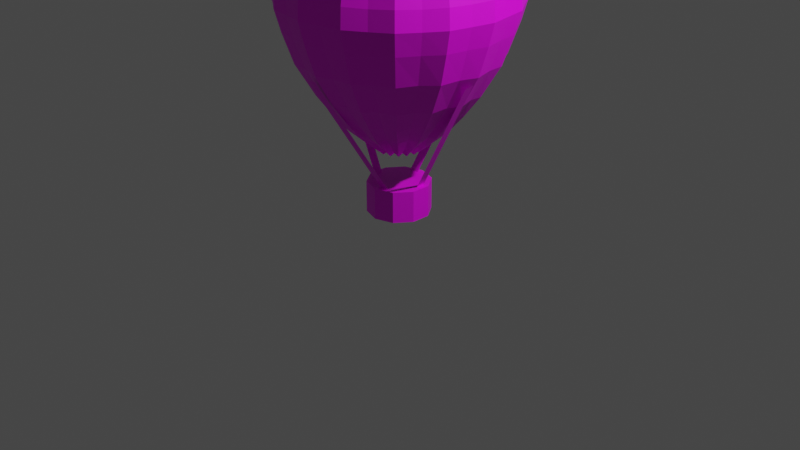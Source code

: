 # Source: kikyuu.blend  (saved by Blender 3.4.6; exported with 4.5.12 LTS)
import bpy
from mathutils import Matrix  # noqa: F401  (used for matrix-valued properties, if any)

bpy.ops.wm.read_factory_settings(use_empty=True)
scene = bpy.context.scene
scene.name = 'Scene'

# ---- collections
col_collection = bpy.data.collections.new('Collection'); scene.collection.children.link(col_collection)

# ---- images (referenced by path relative to the original .blend; pixels are not part of the script)
import os
ASSET_DIR = os.environ.get("B2B_ASSET_DIR", "")  # directory of the original .blend (textures are referenced by path, not embedded)
HERE = os.path.dirname(os.path.abspath(__file__))  # packed textures are extracted next to this script under _unpacked/

def load_image(name, relpath, width, height, colorspace="sRGB"):
    """Load a texture the original file referenced (path relative to the .blend, or extracted next to this script)."""
    p = next((c for c in (os.path.join(HERE, relpath), os.path.join(ASSET_DIR, relpath)) if relpath and os.path.exists(c)), "")
    if p:
        img = bpy.data.images.load(p, check_existing=True)
        img.name = name
    else:  # same state as the original file: an image datablock whose file is absent (Cycles renders it pink)
        img = bpy.data.images.new(name, width, height)
        img.source = "FILE"
        img.filepath = "//" + (relpath or name)
    img.colorspace_settings.name = colorspace
    return img
img_color_palette_png = load_image('color_palette.png', 'spatial-unity-starter-template-main/Assets/Space_hari/prehub/color_palette.png', 1024, 1024, 'sRGB')

# ---- materials (node trees are filled in below, after node groups)
mat_x = bpy.data.materials.new('マテリアル')
mat_x.use_transparent_shadow = False

# ---- material node trees
mat_x.use_nodes = True; mat_x.node_tree.nodes.clear()
_N = mat_x.node_tree.nodes; _L = mat_x.node_tree.links
n0 = _N.new('ShaderNodeBsdfPrincipled'); n0.name = 'プリンシプルBSDF'; n0.location = (10, 300)
n0.distribution = 'GGX'
n0.subsurface_method = 'RANDOM_WALK_SKIN'
n0.inputs[3].default_value = 1.45
n0.inputs[27].default_value = (0.0, 0.0, 0.0, 1.0)
n0.inputs[28].default_value = 1.0
n1 = _N.new('ShaderNodeOutputMaterial'); n1.name = 'マテリアル出力'; n1.location = (300, 300)
n2 = _N.new('ShaderNodeTexImage'); n2.name = '画像テクスチャ'; n2.location = (-280, 280)
n2.image = img_color_palette_png
_L.new(n0.outputs[0], n1.inputs[0])
_L.new(n2.outputs[0], n0.inputs[0])
n1.is_active_output = True

# ---- world
world_world = bpy.data.worlds.new('World'); scene.world = world_world
world_world.use_nodes = True; world_world.node_tree.nodes.clear()
_N = world_world.node_tree.nodes; _L = world_world.node_tree.links
n0 = _N.new('ShaderNodeOutputWorld'); n0.name = 'World Output'; n0.location = (300, 300)
n1 = _N.new('ShaderNodeBackground'); n1.name = 'Background'; n1.location = (10, 300)
n1.inputs[0].default_value = (0.05088, 0.05088, 0.05088, 1.0)
_L.new(n1.outputs[0], n0.inputs[0])
n0.is_active_output = True
world_world.color = (0.05088, 0.05088, 0.05088)
world_world.use_sun_shadow = False
world_world.sun_shadow_jitter_overblur = 0.0

# ---- cameras
cam_camera = bpy.data.cameras.new('Camera')
cam_camera.clip_end = 100.0
cam_camera.ortho_scale = 7.314

# ---- lights
light_light = bpy.data.lights.new('Light', 'POINT')
light_light.transmission_factor = 0.0
light_light.energy = 1000.0
light_light.shadow_soft_size = 0.1
light_light.shadow_maximum_resolution = 0.006
light_light.use_absolute_resolution = True

# ---- meshes
me_x = bpy.data.meshes.new('球')
me_x.from_pydata([(-9.864e-09, 0.6919, 0.8451), (-9.864e-09, 1.036, 0.5315), (-1.92e-08, 1.179, 0.1951), (-4.196e-08, 1.193, 0.0), (-1.201e-08, 1.131, -0.2262), (4.268e-09, 0.8307, -0.86), (0.04618, 0.2322, 0.985), (0.09059, 0.4554, 0.9219), (0.1315, 0.6612, 0.8196), (0.1674, 0.8415, 0.6819), (0.1968, 0.9896, 0.514), (0.2187, 1.1, 0.3226), (0.224, 1.126, 0.1863), (0.2267, 1.14, -0.003802), (0.215, 1.081, -0.2242), (0.1944, 0.9774, -0.525), (0.1579, 0.7938, -0.8417), (0.1268, 0.6376, -1.055), (0.0979, 0.4922, -1.229), (0.06859, 0.3448, -1.359), (0.03956, 0.1989, -1.484), (0.09298, 0.2245, 1.015), (0.1824, 0.4403, 0.9502), (0.2648, 0.6393, 0.8451), (0.337, 0.8136, 0.7038), (0.3963, 0.9567, 0.5315), (0.4403, 1.063, 0.335), (0.4511, 1.089, 0.1951), (0.4564, 1.102, 0.0), (0.4328, 1.045, -0.2262), (0.3914, 0.945, -0.535), (0.3179, 0.7674, -0.86), (0.2554, 0.6165, -1.079), (0.1971, 0.4759, -1.258), (0.1381, 0.3334, -1.391), (0.07965, 0.1923, -1.519), (0.1315, 0.1968, 0.985), (0.258, 0.3861, 0.9219), (0.3745, 0.5605, 0.8196), (0.4767, 0.7134, 0.6819), (0.5605, 0.8389, 0.514), (0.6228, 0.9321, 0.3226), (0.638, 0.9548, 0.1863), (0.6456, 0.9661, -0.003802), (0.6122, 0.9163, -0.2242), (0.5536, 0.8286, -0.525), (0.4496, 0.6729, -0.8417), (0.3612, 0.5406, -1.055), (0.2788, 0.4173, -1.229), (0.1953, 0.2923, -1.359), (0.1127, 0.1686, -1.484), (0.1718, 0.1718, 1.015), (0.337, 0.337, 0.9502), (0.4893, 0.4893, 0.8451), (0.6227, 0.6227, 0.7038), (0.7323, 0.7323, 0.5315), (0.8136, 0.8136, 0.335), (0.8334, 0.8334, 0.1951), (0.8433, 0.8433, 0.0), (0.7998, 0.7998, -0.2262), (0.7232, 0.7232, -0.535), (0.5874, 0.5874, -0.86), (0.4718, 0.4718, -1.079), (0.3642, 0.3642, -1.258), (0.2552, 0.2552, -1.391), (0.1472, 0.1472, -1.519), (0.1968, 0.1315, 0.985), (0.3861, 0.258, 0.9219), (0.5605, 0.3745, 0.8196), (0.7134, 0.4767, 0.6819), (0.8389, 0.5605, 0.514), (0.9321, 0.6228, 0.3226), (0.9548, 0.638, 0.1863), (0.9661, 0.6456, -0.003802), (0.9163, 0.6122, -0.2242), (0.8286, 0.5536, -0.525), (0.6729, 0.4496, -0.8417), (0.5406, 0.3612, -1.055), (0.4173, 0.2788, -1.229), (0.2923, 0.1953, -1.359), (0.1686, 0.1127, -1.484), (-7.761e-09, -9.595e-09, 1.006), (0.2245, 0.09298, 1.015), (0.4403, 0.1824, 0.9502), (0.6393, 0.2648, 0.8451), (0.8136, 0.337, 0.7038), (0.9567, 0.3963, 0.5315), (1.063, 0.4403, 0.335), (1.089, 0.4511, 0.1951), (1.102, 0.4564, 0.0), (1.045, 0.4328, -0.2262), (0.945, 0.3914, -0.535), (0.7674, 0.3179, -0.86), (0.6165, 0.2554, -1.079), (0.4759, 0.1971, -1.258), (0.3334, 0.1381, -1.391), (0.1923, 0.07965, -1.519), (0.2322, 0.04618, 0.985), (0.4554, 0.09059, 0.9219), (0.6612, 0.1315, 0.8196), (0.8415, 0.1674, 0.6819), (0.9896, 0.1968, 0.514), (1.1, 0.2187, 0.3226), (1.126, 0.224, 0.1863), (1.14, 0.2267, -0.003802), (1.081, 0.215, -0.2242), (0.9774, 0.1944, -0.525), (0.7938, 0.1579, -0.8417), (0.6376, 0.1268, -1.055), (0.4922, 0.0979, -1.229), (0.3448, 0.06859, -1.359), (0.1989, 0.03956, -1.484), (0.243, -2.408e-08, 1.015), (0.4766, -3.8e-08, 0.9502), (0.6919, -7.511e-08, 0.8451), (0.8807, 8.401e-09, 0.7038), (1.036, -1.215e-07, 0.5315), (1.151, 4.552e-08, 0.335), (1.179, -1.206e-07, 0.1951), (1.193, -2.245e-07, 0.0), (1.131, -1.104e-07, -0.2262), (1.023, 4.625e-08, -0.535), (0.8307, -9.43e-08, -0.86), (0.6673, 1.152e-08, -1.079), (0.5151, -5.06e-08, -1.258), (0.3609, -2.346e-08, -1.391), (0.2081, -1.41e-08, -1.519), (0.2322, -0.04618, 0.985), (0.4554, -0.09059, 0.9219), (0.6612, -0.1315, 0.8196), (0.8415, -0.1674, 0.6819), (0.9896, -0.1968, 0.514), (1.1, -0.2187, 0.3226), (1.126, -0.224, 0.1863), (1.14, -0.2267, -0.003802), (1.081, -0.215, -0.2242), (0.9774, -0.1944, -0.525), (0.7938, -0.1579, -0.8417), (0.6376, -0.1268, -1.055), (0.4922, -0.0979, -1.229), (0.3448, -0.06859, -1.359), (0.1989, -0.03956, -1.484), (0.2245, -0.09298, 1.015), (0.4403, -0.1824, 0.9502), (0.6393, -0.2648, 0.8451), (0.8136, -0.337, 0.7038), (0.9567, -0.3963, 0.5315), (1.063, -0.4403, 0.335), (1.089, -0.4511, 0.1951), (1.102, -0.4564, 0.0), (1.045, -0.4328, -0.2262), (0.945, -0.3914, -0.535), (0.7674, -0.3179, -0.86), (0.6165, -0.2554, -1.079), (0.4759, -0.1971, -1.258), (0.3334, -0.1381, -1.391), (0.1923, -0.07965, -1.519), (0.1968, -0.1315, 0.985), (0.3861, -0.258, 0.9219), (0.5605, -0.3745, 0.8196), (0.7134, -0.4767, 0.6819), (0.8389, -0.5605, 0.514), (0.9321, -0.6228, 0.3226), (0.9548, -0.638, 0.1863), (0.9661, -0.6456, -0.003802), (0.9163, -0.6122, -0.2242), (0.8286, -0.5536, -0.525), (0.6729, -0.4496, -0.8417), (0.5406, -0.3612, -1.055), (0.4173, -0.2788, -1.229), (0.2923, -0.1953, -1.359), (0.1686, -0.1127, -1.484), (0.1718, -0.1718, 1.015), (0.337, -0.337, 0.9502), (0.4893, -0.4893, 0.8451), (0.6227, -0.6227, 0.7038), (0.7323, -0.7323, 0.5315), (0.8136, -0.8136, 0.335), (0.8334, -0.8334, 0.1951), (0.8433, -0.8433, 0.0), (0.7998, -0.7998, -0.2262), (0.7232, -0.7232, -0.535), (0.5874, -0.5874, -0.86), (0.4718, -0.4718, -1.079), (0.3642, -0.3642, -1.258), (0.2552, -0.2552, -1.391), (0.1472, -0.1472, -1.519), (0.1315, -0.1968, 0.985), (0.258, -0.3861, 0.9219), (0.3745, -0.5605, 0.8196), (0.4767, -0.7134, 0.6819), (0.5605, -0.8389, 0.514), (0.6228, -0.9321, 0.3226), (0.638, -0.9548, 0.1863), (0.6456, -0.9661, -0.003802), (0.6122, -0.9163, -0.2242), (0.5536, -0.8286, -0.525), (0.4496, -0.6729, -0.8417), (0.3612, -0.5406, -1.055), (0.2788, -0.4173, -1.229), (0.1953, -0.2923, -1.359), (0.1127, -0.1686, -1.484), (0.09298, -0.2245, 1.015), (0.1824, -0.4403, 0.9502), (0.2648, -0.6393, 0.8451), (0.337, -0.8136, 0.7038), (0.3963, -0.9567, 0.5315), (0.4403, -1.063, 0.335), (0.4511, -1.089, 0.1951), (0.4564, -1.102, 0.0), (0.4328, -1.045, -0.2262), (0.3914, -0.945, -0.535), (0.3179, -0.7674, -0.86), (0.2554, -0.6165, -1.079), (0.1971, -0.4759, -1.258), (0.1381, -0.3334, -1.391), (0.07965, -0.1923, -1.519), (0.04618, -0.2322, 0.985), (0.09059, -0.4554, 0.9219), (0.1315, -0.6612, 0.8196), (0.1674, -0.8415, 0.6819), (0.1968, -0.9896, 0.514), (0.2187, -1.1, 0.3226), (0.224, -1.126, 0.1863), (0.2267, -1.14, -0.003802), (0.215, -1.081, -0.2242), (0.1944, -0.9774, -0.525), (0.1579, -0.7938, -0.8417), (0.1268, -0.6376, -1.055), (0.0979, -0.4922, -1.229), (0.06859, -0.3448, -1.359), (0.03956, -0.1989, -1.484), (-1.914e-08, -0.243, 1.015), (-7.482e-08, -0.4766, 0.9502), (-1.305e-07, -0.6919, 0.8451), (-2.842e-08, -0.8807, 0.7038), (-1.398e-07, -1.036, 0.5315), (2.725e-08, -1.151, 0.335), (-1.804e-07, -1.179, 0.1951), (-4.329e-07, -1.193, 0.0), (-1.667e-07, -1.131, -0.2262), (2.489e-08, -1.023, -0.535), (-9.994e-08, -0.8307, -0.86), (-4.529e-09, -0.6673, -1.079), (-7.9e-08, -0.5151, -1.258), (-3.964e-08, -0.3609, -1.391), (-1.251e-08, -0.2081, -1.519), (-0.04618, -0.2322, 0.985), (-0.09059, -0.4554, 0.9219), (-0.1315, -0.6612, 0.8196), (-0.1674, -0.8415, 0.6819), (-0.1968, -0.9896, 0.514), (-0.2187, -1.1, 0.3226), (-0.224, -1.126, 0.1863), (-0.2267, -1.14, -0.003802), (-0.215, -1.081, -0.2242), (-0.1944, -0.9774, -0.525), (-0.1579, -0.7938, -0.8417), (-0.1268, -0.6376, -1.055), (-0.0979, -0.4922, -1.229), (-0.06859, -0.3448, -1.359), (-0.03956, -0.1989, -1.484), (-0.09298, -0.2245, 1.015), (-0.1824, -0.4403, 0.9502), (-0.2648, -0.6393, 0.8451), (-0.337, -0.8136, 0.7038), (-0.3963, -0.9567, 0.5315), (-0.4403, -1.063, 0.335), (-0.4511, -1.089, 0.1951), (-0.4564, -1.102, 0.0), (-0.4328, -1.045, -0.2262), (-0.3914, -0.945, -0.535), (-0.3179, -0.7674, -0.86), (-0.2554, -0.6165, -1.079), (-0.1971, -0.4759, -1.258), (-0.1381, -0.3334, -1.391), (-0.07965, -0.1923, -1.519), (-0.1315, -0.1968, 0.985), (-0.258, -0.3861, 0.9219), (-0.3745, -0.5605, 0.8196), (-0.4767, -0.7134, 0.6819), (-0.5605, -0.8389, 0.514), (-0.6228, -0.9321, 0.3226), (-0.638, -0.9548, 0.1863), (-0.6456, -0.9661, -0.003802), (-0.6122, -0.9163, -0.2242), (-0.5536, -0.8286, -0.525), (-0.4496, -0.6729, -0.8417), (-0.3612, -0.5406, -1.055), (-0.2788, -0.4173, -1.229), (-0.1953, -0.2923, -1.359), (-0.1127, -0.1686, -1.484), (-0.1718, -0.1718, 1.015), (-0.337, -0.337, 0.9502), (-0.4893, -0.4893, 0.8451), (-0.6227, -0.6227, 0.7038), (-0.7323, -0.7323, 0.5315), (-0.8136, -0.8136, 0.335), (-0.8334, -0.8334, 0.1951), (-0.8433, -0.8433, 0.0), (-0.7998, -0.7998, -0.2262), (-0.7232, -0.7232, -0.535), (-0.5874, -0.5874, -0.86), (-0.4718, -0.4718, -1.079), (-0.3642, -0.3642, -1.258), (-0.2552, -0.2552, -1.391), (-0.1472, -0.1472, -1.519), (-0.1968, -0.1315, 0.985), (-0.3861, -0.258, 0.9219), (-0.5605, -0.3745, 0.8196), (-0.7134, -0.4767, 0.6819), (-0.8389, -0.5605, 0.514), (-0.9321, -0.6228, 0.3226), (-0.9548, -0.638, 0.1863), (-0.9661, -0.6456, -0.003802), (-0.9163, -0.6122, -0.2242), (-0.8286, -0.5536, -0.525), (-0.6729, -0.4496, -0.8417), (-0.5406, -0.3612, -1.055), (-0.4173, -0.2788, -1.229), (-0.2923, -0.1953, -1.359), (-0.1686, -0.1127, -1.484), (-0.2245, -0.09298, 1.015), (-0.4403, -0.1824, 0.9502), (-0.6393, -0.2648, 0.8451), (-0.8136, -0.337, 0.7038), (-0.9567, -0.3963, 0.5315), (-1.063, -0.4403, 0.335), (-1.089, -0.4511, 0.1951), (-1.102, -0.4564, 0.0), (-1.045, -0.4328, -0.2262), (-0.945, -0.3914, -0.535), (-0.7674, -0.3179, -0.86), (-0.6165, -0.2554, -1.079), (-0.4759, -0.1971, -1.258), (-0.3334, -0.1381, -1.391), (-0.1923, -0.07965, -1.519), (-0.2322, -0.04618, 0.985), (-0.4554, -0.09059, 0.9219), (-0.6612, -0.1315, 0.8196), (-0.8415, -0.1674, 0.6819), (-0.9896, -0.1968, 0.514), (-1.1, -0.2187, 0.3226), (-1.126, -0.224, 0.1863), (-1.14, -0.2267, -0.003802), (-1.081, -0.215, -0.2242), (-0.9774, -0.1944, -0.525), (-0.7938, -0.1579, -0.8417), (-0.6376, -0.1268, -1.055), (-0.4922, -0.0979, -1.229), (-0.3448, -0.06859, -1.359), (-0.1989, -0.03956, -1.484), (-0.243, 1.304e-08, 1.015), (-0.4766, 5.48e-08, 0.9502), (-0.6919, 1.754e-07, 0.8451), (-0.8807, 2.696e-08, 0.7038), (-1.036, 1.94e-07, 0.5315), (-1.151, 8.401e-09, 0.335), (-1.179, 3.091e-07, 0.1951), (-1.193, 5.041e-07, 0.0), (-1.131, 3.021e-07, -0.2262), (-1.023, 1.325e-08, -0.535), (-0.8307, 1.588e-07, -0.86), (-0.6673, 2.558e-08, -1.079), (-0.5151, 1.359e-07, -1.258), (-0.3609, 4.68e-08, -1.391), (-0.2081, 1.769e-08, -1.519), (-0.2322, 0.04618, 0.985), (-0.4554, 0.09059, 0.9219), (-0.6612, 0.1315, 0.8196), (-0.8415, 0.1674, 0.6819), (-0.9896, 0.1968, 0.514), (-1.1, 0.2187, 0.3226), (-1.126, 0.224, 0.1863), (-1.14, 0.2267, -0.003802), (-1.081, 0.215, -0.2242), (-0.9774, 0.1944, -0.525), (-0.7938, 0.1579, -0.8417), (-0.6376, 0.1268, -1.055), (-0.4922, 0.0979, -1.229), (-0.3448, 0.06859, -1.359), (-0.1989, 0.03956, -1.484), (-0.2245, 0.09298, 1.015), (-0.4403, 0.1824, 0.9502), (-0.6393, 0.2648, 0.8451), (-0.8136, 0.337, 0.7038), (-0.9567, 0.3963, 0.5315), (-1.063, 0.4403, 0.335), (-1.089, 0.4511, 0.1951), (-1.102, 0.4564, 0.0), (-1.045, 0.4328, -0.2262), (-0.945, 0.3914, -0.535), (-0.7674, 0.3179, -0.86), (-0.6165, 0.2554, -1.079), (-0.4759, 0.1971, -1.258), (-0.3334, 0.1381, -1.391), (-0.1923, 0.07965, -1.519), (-0.1968, 0.1315, 0.985), (-0.3861, 0.258, 0.9219), (-0.5605, 0.3745, 0.8196), (-0.7134, 0.4767, 0.6819), (-0.8389, 0.5605, 0.514), (-0.9321, 0.6228, 0.3226), (-0.9548, 0.638, 0.1863), (-0.9661, 0.6456, -0.003802), (-0.9163, 0.6122, -0.2242), (-0.8286, 0.5536, -0.525), (-0.6729, 0.4496, -0.8417), (-0.5406, 0.3612, -1.055), (-0.4173, 0.2788, -1.229), (-0.2923, 0.1953, -1.359), (-0.1686, 0.1127, -1.484), (-0.1718, 0.1718, 1.015), (-0.337, 0.337, 0.9502), (-0.4893, 0.4893, 0.8451), (-0.6227, 0.6227, 0.7038), (-0.7323, 0.7323, 0.5315), (-0.8136, 0.8136, 0.335), (-0.8334, 0.8334, 0.1951), (-0.8433, 0.8433, 0.0), (-0.7998, 0.7998, -0.2262), (-0.7232, 0.7232, -0.535), (-0.5874, 0.5874, -0.86), (-0.4718, 0.4718, -1.079), (-0.3642, 0.3642, -1.258), (-0.2552, 0.2552, -1.391), (-0.1472, 0.1472, -1.519), (-0.1315, 0.1968, 0.985), (-0.258, 0.3861, 0.9219), (-0.3745, 0.5605, 0.8196), (-0.4767, 0.7134, 0.6819), (-0.5605, 0.8389, 0.514), (-0.6228, 0.9321, 0.3226), (-0.638, 0.9548, 0.1863), (-0.6456, 0.9661, -0.003802), (-0.6122, 0.9163, -0.2242), (-0.5536, 0.8286, -0.525), (-0.4496, 0.6729, -0.8417), (-0.3612, 0.5406, -1.055), (-0.2788, 0.4173, -1.229), (-0.1953, 0.2923, -1.359), (-0.1127, 0.1686, -1.484), (-0.09298, 0.2245, 1.015), (-0.1824, 0.4403, 0.9502), (-0.2648, 0.6393, 0.8451), (-0.337, 0.8136, 0.7038), (-0.3963, 0.9567, 0.5315), (-0.4403, 1.063, 0.335), (-0.4511, 1.089, 0.1951), (-0.4564, 1.102, 0.0), (-0.4328, 1.045, -0.2262), (-0.3914, 0.945, -0.535), (-0.3179, 0.7674, -0.86), (-0.2554, 0.6165, -1.079), (-0.1971, 0.4759, -1.258), (-0.1381, 0.3334, -1.391), (-0.07965, 0.1923, -1.519), (-0.04618, 0.2322, 0.985), (-0.09059, 0.4554, 0.9219), (-0.1315, 0.6612, 0.8196), (-0.1674, 0.8415, 0.6819), (-0.1968, 0.9896, 0.514), (-0.2187, 1.1, 0.3226), (-0.224, 1.126, 0.1863), (-0.2267, 1.14, -0.003802), (-0.215, 1.081, -0.2242), (-0.1944, 0.9774, -0.525), (-0.1579, 0.7938, -0.8417), (-0.1268, 0.6376, -1.055), (-0.0979, 0.4922, -1.229), (-0.06859, 0.3448, -1.359), (-0.03956, 0.1989, -1.484), (8.695e-09, 0.243, 1.015), (7.365e-08, 0.4766, 0.9502), (1.015e-07, 0.8807, 0.7038), (6.437e-08, 1.151, 0.335), (5.789e-08, 1.023, -0.535), (9.39e-08, 0.6673, -1.079), (2.111e-07, 0.5151, -1.258), (7.277e-08, 0.3609, -1.391), (1.134e-08, 0.2081, -1.519)], [], [(1, 474, 9, 10), (478, 477, 17, 18), (475, 1, 10, 11), (479, 478, 18, 19), (2, 475, 11, 12), (480, 479, 19, 20), (3, 2, 12, 13), (472, 81, 6), (4, 3, 13, 14), (473, 472, 6, 7), (476, 4, 14, 15), (0, 473, 7, 8), (5, 476, 15, 16), (474, 0, 8, 9), (477, 5, 16, 17), (16, 15, 30, 31), (9, 8, 23, 24), (17, 16, 31, 32), (10, 9, 24, 25), (18, 17, 32, 33), (11, 10, 25, 26), (19, 18, 33, 34), (12, 11, 26, 27), (20, 19, 34, 35), (13, 12, 27, 28), (6, 81, 21), (14, 13, 28, 29), (7, 6, 21, 22), (15, 14, 29, 30), (8, 7, 22, 23), (35, 34, 49, 50), (28, 27, 42, 43), (21, 81, 36), (29, 28, 43, 44), (22, 21, 36, 37), (30, 29, 44, 45), (23, 22, 37, 38), (31, 30, 45, 46), (24, 23, 38, 39), (32, 31, 46, 47), (25, 24, 39, 40), (33, 32, 47, 48), (26, 25, 40, 41), (34, 33, 48, 49), (27, 26, 41, 42), (47, 46, 61, 62), (40, 39, 54, 55), (48, 47, 62, 63), (41, 40, 55, 56), (49, 48, 63, 64), (42, 41, 56, 57), (50, 49, 64, 65), (43, 42, 57, 58), (36, 81, 51), (44, 43, 58, 59), (37, 36, 51, 52), (45, 44, 59, 60), (38, 37, 52, 53), (46, 45, 60, 61), (39, 38, 53, 54), (51, 81, 66), (59, 58, 73, 74), (52, 51, 66, 67), (60, 59, 74, 75), (53, 52, 67, 68), (61, 60, 75, 76), (54, 53, 68, 69), (62, 61, 76, 77), (55, 54, 69, 70), (63, 62, 77, 78), (56, 55, 70, 71), (64, 63, 78, 79), (57, 56, 71, 72), (65, 64, 79, 80), (58, 57, 72, 73), (70, 69, 85, 86), (78, 77, 93, 94), (71, 70, 86, 87), (79, 78, 94, 95), (72, 71, 87, 88), (80, 79, 95, 96), (73, 72, 88, 89), (66, 81, 82), (74, 73, 89, 90), (67, 66, 82, 83), (75, 74, 90, 91), (68, 67, 83, 84), (76, 75, 91, 92), (69, 68, 84, 85), (77, 76, 92, 93), (90, 89, 104, 105), (83, 82, 97, 98), (91, 90, 105, 106), (84, 83, 98, 99), (92, 91, 106, 107), (85, 84, 99, 100), (93, 92, 107, 108), (86, 85, 100, 101), (94, 93, 108, 109), (87, 86, 101, 102), (95, 94, 109, 110), (88, 87, 102, 103), (96, 95, 110, 111), (89, 88, 103, 104), (82, 81, 97), (109, 108, 123, 124), (102, 101, 116, 117), (110, 109, 124, 125), (103, 102, 117, 118), (111, 110, 125, 126), (104, 103, 118, 119), (97, 81, 112), (105, 104, 119, 120), (98, 97, 112, 113), (106, 105, 120, 121), (99, 98, 113, 114), (107, 106, 121, 122), (100, 99, 114, 115), (108, 107, 122, 123), (101, 100, 115, 116), (113, 112, 127, 128), (121, 120, 135, 136), (114, 113, 128, 129), (122, 121, 136, 137), (115, 114, 129, 130), (123, 122, 137, 138), (116, 115, 130, 131), (124, 123, 138, 139), (117, 116, 131, 132), (125, 124, 139, 140), (118, 117, 132, 133), (126, 125, 140, 141), (119, 118, 133, 134), (112, 81, 127), (120, 119, 134, 135), (132, 131, 146, 147), (140, 139, 154, 155), (133, 132, 147, 148), (141, 140, 155, 156), (134, 133, 148, 149), (127, 81, 142), (135, 134, 149, 150), (128, 127, 142, 143), (136, 135, 150, 151), (129, 128, 143, 144), (137, 136, 151, 152), (130, 129, 144, 145), (138, 137, 152, 153), (131, 130, 145, 146), (139, 138, 153, 154), (151, 150, 165, 166), (144, 143, 158, 159), (152, 151, 166, 167), (145, 144, 159, 160), (153, 152, 167, 168), (146, 145, 160, 161), (154, 153, 168, 169), (147, 146, 161, 162), (155, 154, 169, 170), (148, 147, 162, 163), (156, 155, 170, 171), (149, 148, 163, 164), (142, 81, 157), (150, 149, 164, 165), (143, 142, 157, 158), (170, 169, 184, 185), (163, 162, 177, 178), (171, 170, 185, 186), (164, 163, 178, 179), (157, 81, 172), (165, 164, 179, 180), (158, 157, 172, 173), (166, 165, 180, 181), (159, 158, 173, 174), (167, 166, 181, 182), (160, 159, 174, 175), (168, 167, 182, 183), (161, 160, 175, 176), (169, 168, 183, 184), (162, 161, 176, 177), (182, 181, 196, 197), (175, 174, 189, 190), (183, 182, 197, 198), (176, 175, 190, 191), (184, 183, 198, 199), (177, 176, 191, 192), (185, 184, 199, 200), (178, 177, 192, 193), (186, 185, 200, 201), (179, 178, 193, 194), (172, 81, 187), (180, 179, 194, 195), (173, 172, 187, 188), (181, 180, 195, 196), (174, 173, 188, 189), (201, 200, 215, 216), (194, 193, 208, 209), (187, 81, 202), (195, 194, 209, 210), (188, 187, 202, 203), (196, 195, 210, 211), (189, 188, 203, 204), (197, 196, 211, 212), (190, 189, 204, 205), (198, 197, 212, 213), (191, 190, 205, 206), (199, 198, 213, 214), (192, 191, 206, 207), (200, 199, 214, 215), (193, 192, 207, 208), (205, 204, 219, 220), (213, 212, 227, 228), (206, 205, 220, 221), (214, 213, 228, 229), (207, 206, 221, 222), (215, 214, 229, 230), (208, 207, 222, 223), (216, 215, 230, 231), (209, 208, 223, 224), (202, 81, 217), (210, 209, 224, 225), (203, 202, 217, 218), (211, 210, 225, 226), (204, 203, 218, 219), (212, 211, 226, 227), (224, 223, 238, 239), (217, 81, 232), (225, 224, 239, 240), (218, 217, 232, 233), (226, 225, 240, 241), (219, 218, 233, 234), (227, 226, 241, 242), (220, 219, 234, 235), (228, 227, 242, 243), (221, 220, 235, 236), (229, 228, 243, 244), (222, 221, 236, 237), (230, 229, 244, 245), (223, 222, 237, 238), (231, 230, 245, 246), (243, 242, 257, 258), (236, 235, 250, 251), (244, 243, 258, 259), (237, 236, 251, 252), (245, 244, 259, 260), (238, 237, 252, 253), (246, 245, 260, 261), (239, 238, 253, 254), (232, 81, 247), (240, 239, 254, 255), (233, 232, 247, 248), (241, 240, 255, 256), (234, 233, 248, 249), (242, 241, 256, 257), (235, 234, 249, 250), (247, 81, 262), (255, 254, 269, 270), (248, 247, 262, 263), (256, 255, 270, 271), (249, 248, 263, 264), (257, 256, 271, 272), (250, 249, 264, 265), (258, 257, 272, 273), (251, 250, 265, 266), (259, 258, 273, 274), (252, 251, 266, 267), (260, 259, 274, 275), (253, 252, 267, 268), (261, 260, 275, 276), (254, 253, 268, 269), (266, 265, 280, 281), (274, 273, 288, 289), (267, 266, 281, 282), (275, 274, 289, 290), (268, 267, 282, 283), (276, 275, 290, 291), (269, 268, 283, 284), (262, 81, 277), (270, 269, 284, 285), (263, 262, 277, 278), (271, 270, 285, 286), (264, 263, 278, 279), (272, 271, 286, 287), (265, 264, 279, 280), (273, 272, 287, 288), (285, 284, 299, 300), (278, 277, 292, 293), (286, 285, 300, 301), (279, 278, 293, 294), (287, 286, 301, 302), (280, 279, 294, 295), (288, 287, 302, 303), (281, 280, 295, 296), (289, 288, 303, 304), (282, 281, 296, 297), (290, 289, 304, 305), (283, 282, 297, 298), (291, 290, 305, 306), (284, 283, 298, 299), (277, 81, 292), (304, 303, 318, 319), (297, 296, 311, 312), (305, 304, 319, 320), (298, 297, 312, 313), (306, 305, 320, 321), (299, 298, 313, 314), (292, 81, 307), (300, 299, 314, 315), (293, 292, 307, 308), (301, 300, 315, 316), (294, 293, 308, 309), (302, 301, 316, 317), (295, 294, 309, 310), (303, 302, 317, 318), (296, 295, 310, 311), (316, 315, 330, 331), (309, 308, 323, 324), (317, 316, 331, 332), (310, 309, 324, 325), (318, 317, 332, 333), (311, 310, 325, 326), (319, 318, 333, 334), (312, 311, 326, 327), (320, 319, 334, 335), (313, 312, 327, 328), (321, 320, 335, 336), (314, 313, 328, 329), (307, 81, 322), (315, 314, 329, 330), (308, 307, 322, 323), (335, 334, 349, 350), (328, 327, 342, 343), (336, 335, 350, 351), (329, 328, 343, 344), (322, 81, 337), (330, 329, 344, 345), (323, 322, 337, 338), (331, 330, 345, 346), (324, 323, 338, 339), (332, 331, 346, 347), (325, 324, 339, 340), (333, 332, 347, 348), (326, 325, 340, 341), (334, 333, 348, 349), (327, 326, 341, 342), (339, 338, 353, 354), (347, 346, 361, 362), (340, 339, 354, 355), (348, 347, 362, 363), (341, 340, 355, 356), (349, 348, 363, 364), (342, 341, 356, 357), (350, 349, 364, 365), (343, 342, 357, 358), (351, 350, 365, 366), (344, 343, 358, 359), (337, 81, 352), (345, 344, 359, 360), (338, 337, 352, 353), (346, 345, 360, 361), (358, 357, 372, 373), (366, 365, 380, 381), (359, 358, 373, 374), (352, 81, 367), (360, 359, 374, 375), (353, 352, 367, 368), (361, 360, 375, 376), (354, 353, 368, 369), (362, 361, 376, 377), (355, 354, 369, 370), (363, 362, 377, 378), (356, 355, 370, 371), (364, 363, 378, 379), (357, 356, 371, 372), (365, 364, 379, 380), (377, 376, 391, 392), (370, 369, 384, 385), (378, 377, 392, 393), (371, 370, 385, 386), (379, 378, 393, 394), (372, 371, 386, 387), (380, 379, 394, 395), (373, 372, 387, 388), (381, 380, 395, 396), (374, 373, 388, 389), (367, 81, 382), (375, 374, 389, 390), (368, 367, 382, 383), (376, 375, 390, 391), (369, 368, 383, 384), (396, 395, 410, 411), (389, 388, 403, 404), (382, 81, 397), (390, 389, 404, 405), (383, 382, 397, 398), (391, 390, 405, 406), (384, 383, 398, 399), (392, 391, 406, 407), (385, 384, 399, 400), (393, 392, 407, 408), (386, 385, 400, 401), (394, 393, 408, 409), (387, 386, 401, 402), (395, 394, 409, 410), (388, 387, 402, 403), (400, 399, 414, 415), (408, 407, 422, 423), (401, 400, 415, 416), (409, 408, 423, 424), (402, 401, 416, 417), (410, 409, 424, 425), (403, 402, 417, 418), (411, 410, 425, 426), (404, 403, 418, 419), (397, 81, 412), (405, 404, 419, 420), (398, 397, 412, 413), (406, 405, 420, 421), (399, 398, 413, 414), (407, 406, 421, 422), (419, 418, 433, 434), (412, 81, 427), (420, 419, 434, 435), (413, 412, 427, 428), (421, 420, 435, 436), (414, 413, 428, 429), (422, 421, 436, 437), (415, 414, 429, 430), (423, 422, 437, 438), (416, 415, 430, 431), (424, 423, 438, 439), (417, 416, 431, 432), (425, 424, 439, 440), (418, 417, 432, 433), (426, 425, 440, 441), (438, 437, 452, 453), (431, 430, 445, 446), (439, 438, 453, 454), (432, 431, 446, 447), (440, 439, 454, 455), (433, 432, 447, 448), (441, 440, 455, 456), (434, 433, 448, 449), (427, 81, 442), (435, 434, 449, 450), (428, 427, 442, 443), (436, 435, 450, 451), (429, 428, 443, 444), (437, 436, 451, 452), (430, 429, 444, 445), (450, 449, 464, 465), (443, 442, 457, 458), (451, 450, 465, 466), (444, 443, 458, 459), (452, 451, 466, 467), (445, 444, 459, 460), (453, 452, 467, 468), (446, 445, 460, 461), (454, 453, 468, 469), (447, 446, 461, 462), (455, 454, 469, 470), (448, 447, 462, 463), (456, 455, 470, 471), (449, 448, 463, 464), (442, 81, 457), (469, 468, 477, 478), (462, 461, 1, 475), (470, 469, 478, 479), (463, 462, 475, 2), (471, 470, 479, 480), (464, 463, 2, 3), (457, 81, 472), (465, 464, 3, 4), (458, 457, 472, 473), (466, 465, 4, 476), (459, 458, 473, 0), (467, 466, 476, 5), (460, 459, 0, 474), (468, 467, 5, 477), (461, 460, 474, 1)])
_uv = me_x.uv_layers.new(name='UVマップ')
_uv.uv.foreach_set('vector', [0.563, 0.9794, 0.563, 0.9815, 0.562, 0.9815, 0.562, 0.9794, 0.563, 0.963, 0.563, 0.965, 0.562, 0.965, 0.562, 0.963, 0.563, 0.9774, 0.563, 0.9794, 0.562, 0.9794, 0.562, 0.9774, 0.563, 0.9609, 0.563, 0.963, 0.562, 0.963, 0.562, 0.9609, 0.563, 0.9753, 0.563, 0.9774, 0.562, 0.9774, 0.562, 0.9753, 0.563, 0.9588, 0.563, 0.9609, 0.562, 0.9609, 0.562, 0.9588, 0.563, 0.9733, 0.563, 0.9753, 0.562, 0.9753, 0.562, 0.9733, 0.7558, 0.05413, 0.7553, 0.05625, 0.7547, 0.05413, 0.563, 0.9712, 0.563, 0.9733, 0.562, 0.9733, 0.562, 0.9712, 0.563, 0.9856, 0.563, 0.9877, 0.562, 0.9877, 0.562, 0.9856, 0.563, 0.9691, 0.563, 0.9712, 0.562, 0.9712, 0.562, 0.9691, 0.563, 0.9836, 0.563, 0.9856, 0.562, 0.9856, 0.562, 0.9836, 0.563, 0.9671, 0.563, 0.9691, 0.562, 0.9691, 0.562, 0.9671, 0.563, 0.9815, 0.563, 0.9836, 0.562, 0.9836, 0.562, 0.9815, 0.563, 0.965, 0.563, 0.9671, 0.562, 0.9671, 0.562, 0.965, 0.562, 0.9671, 0.562, 0.9691, 0.561, 0.9691, 0.561, 0.9671, 0.562, 0.9815, 0.562, 0.9836, 0.561, 0.9836, 0.561, 0.9815, 0.562, 0.965, 0.562, 0.9671, 0.561, 0.9671, 0.561, 0.965, 0.562, 0.9794, 0.562, 0.9815, 0.561, 0.9815, 0.561, 0.9794, 0.562, 0.963, 0.562, 0.965, 0.561, 0.965, 0.561, 0.963, 0.562, 0.9774, 0.562, 0.9794, 0.561, 0.9794, 0.561, 0.9774, 0.562, 0.9609, 0.562, 0.963, 0.561, 0.963, 0.561, 0.9609, 0.562, 0.9753, 0.562, 0.9774, 0.561, 0.9774, 0.561, 0.9753, 0.562, 0.9588, 0.562, 0.9609, 0.561, 0.9609, 0.561, 0.9588, 0.562, 0.9733, 0.562, 0.9753, 0.561, 0.9753, 0.561, 0.9733, 0.7547, 0.05413, 0.7542, 0.05625, 0.7537, 0.05413, 0.562, 0.9712, 0.562, 0.9733, 0.561, 0.9733, 0.561, 0.9712, 0.562, 0.9856, 0.562, 0.9877, 0.561, 0.9877, 0.561, 0.9856, 0.562, 0.9691, 0.562, 0.9712, 0.561, 0.9712, 0.561, 0.9691, 0.562, 0.9836, 0.562, 0.9856, 0.561, 0.9856, 0.561, 0.9836, 0.7537, 0.02439, 0.7537, 0.02652, 0.7526, 0.02652, 0.7526, 0.02439, 0.7537, 0.03926, 0.7537, 0.04139, 0.7526, 0.04139, 0.7526, 0.03926, 0.7537, 0.05413, 0.7531, 0.05625, 0.7526, 0.05413, 0.7537, 0.03714, 0.7537, 0.03926, 0.7526, 0.03926, 0.7526, 0.03714, 0.7537, 0.05201, 0.7537, 0.05413, 0.7526, 0.05413, 0.7526, 0.05201, 0.7537, 0.03501, 0.7537, 0.03714, 0.7526, 0.03714, 0.7526, 0.03501, 0.7537, 0.04988, 0.7537, 0.05201, 0.7526, 0.05201, 0.7526, 0.04988, 0.7537, 0.03289, 0.7537, 0.03501, 0.7526, 0.03501, 0.7526, 0.03289, 0.7537, 0.04776, 0.7537, 0.04988, 0.7526, 0.04988, 0.7526, 0.04776, 0.7537, 0.03077, 0.7537, 0.03289, 0.7526, 0.03289, 0.7526, 0.03077, 0.7537, 0.04563, 0.7537, 0.04776, 0.7526, 0.04776, 0.7526, 0.04563, 0.7537, 0.02864, 0.7537, 0.03077, 0.7526, 0.03077, 0.7526, 0.02864, 0.7537, 0.04351, 0.7537, 0.04563, 0.7526, 0.04563, 0.7526, 0.04351, 0.7537, 0.02652, 0.7537, 0.02864, 0.7526, 0.02864, 0.7526, 0.02652, 0.7537, 0.04139, 0.7537, 0.04351, 0.7526, 0.04351, 0.7526, 0.04139, 0.7526, 0.03077, 0.7526, 0.03289, 0.7516, 0.03289, 0.7516, 0.03077, 0.7526, 0.04563, 0.7526, 0.04776, 0.7516, 0.04776, 0.7516, 0.04563, 0.7526, 0.02864, 0.7526, 0.03077, 0.7516, 0.03077, 0.7516, 0.02864, 0.7526, 0.04351, 0.7526, 0.04563, 0.7516, 0.04563, 0.7516, 0.04351, 0.7526, 0.02652, 0.7526, 0.02864, 0.7516, 0.02864, 0.7516, 0.02652, 0.7526, 0.04139, 0.7526, 0.04351, 0.7516, 0.04351, 0.7516, 0.04139, 0.7526, 0.02439, 0.7526, 0.02652, 0.7516, 0.02652, 0.7516, 0.02439, 0.7526, 0.03926, 0.7526, 0.04139, 0.7516, 0.04139, 0.7516, 0.03926, 0.7526, 0.05413, 0.7521, 0.05625, 0.7516, 0.05413, 0.7526, 0.03714, 0.7526, 0.03926, 0.7516, 0.03926, 0.7516, 0.03714, 0.7526, 0.05201, 0.7526, 0.05413, 0.7516, 0.05413, 0.7516, 0.05201, 0.7526, 0.03501, 0.7526, 0.03714, 0.7516, 0.03714, 0.7516, 0.03501, 0.7526, 0.04988, 0.7526, 0.05201, 0.7516, 0.05201, 0.7516, 0.04988, 0.7526, 0.03289, 0.7526, 0.03501, 0.7516, 0.03501, 0.7516, 0.03289, 0.7526, 0.04776, 0.7526, 0.04988, 0.7516, 0.04988, 0.7516, 0.04776, 0.7516, 0.05413, 0.751, 0.05625, 0.7505, 0.05413, 0.5589, 0.9712, 0.5589, 0.9733, 0.5579, 0.9733, 0.5579, 0.9712, 0.5589, 0.9856, 0.5589, 0.9877, 0.5579, 0.9877, 0.5579, 0.9856, 0.5589, 0.9691, 0.5589, 0.9712, 0.5579, 0.9712, 0.5579, 0.9691, 0.5589, 0.9836, 0.5589, 0.9856, 0.5579, 0.9856, 0.5579, 0.9836, 0.5589, 0.9671, 0.5589, 0.9691, 0.5579, 0.9691, 0.5579, 0.9671, 0.5589, 0.9815, 0.5589, 0.9836, 0.5579, 0.9836, 0.5579, 0.9815, 0.5589, 0.965, 0.5589, 0.9671, 0.5579, 0.9671, 0.5579, 0.965, 0.5589, 0.9794, 0.5589, 0.9815, 0.5579, 0.9815, 0.5579, 0.9794, 0.5589, 0.963, 0.5589, 0.965, 0.5579, 0.965, 0.5579, 0.963, 0.5589, 0.9774, 0.5589, 0.9794, 0.5579, 0.9794, 0.5579, 0.9774, 0.5589, 0.9609, 0.5589, 0.963, 0.5579, 0.963, 0.5579, 0.9609, 0.5589, 0.9753, 0.5589, 0.9774, 0.5579, 0.9774, 0.5579, 0.9753, 0.5589, 0.9588, 0.5589, 0.9609, 0.5579, 0.9609, 0.5579, 0.9588, 0.5589, 0.9733, 0.5589, 0.9753, 0.5579, 0.9753, 0.5579, 0.9733, 0.5579, 0.9794, 0.5579, 0.9815, 0.5568, 0.9815, 0.5568, 0.9794, 0.5579, 0.963, 0.5579, 0.965, 0.5568, 0.965, 0.5568, 0.963, 0.5579, 0.9774, 0.5579, 0.9794, 0.5568, 0.9794, 0.5568, 0.9774, 0.5579, 0.9609, 0.5579, 0.963, 0.5568, 0.963, 0.5568, 0.9609, 0.5579, 0.9753, 0.5579, 0.9774, 0.5568, 0.9774, 0.5568, 0.9753, 0.5579, 0.9588, 0.5579, 0.9609, 0.5568, 0.9609, 0.5568, 0.9588, 0.5579, 0.9733, 0.5579, 0.9753, 0.5568, 0.9753, 0.5568, 0.9733, 0.7505, 0.05413, 0.75, 0.05625, 0.7494, 0.05413, 0.5579, 0.9712, 0.5579, 0.9733, 0.5568, 0.9733, 0.5568, 0.9712, 0.5579, 0.9856, 0.5579, 0.9877, 0.5568, 0.9877, 0.5568, 0.9856, 0.5579, 0.9691, 0.5579, 0.9712, 0.5568, 0.9712, 0.5568, 0.9691, 0.5579, 0.9836, 0.5579, 0.9856, 0.5568, 0.9856, 0.5568, 0.9836, 0.5579, 0.9671, 0.5579, 0.9691, 0.5568, 0.9691, 0.5568, 0.9671, 0.5579, 0.9815, 0.5579, 0.9836, 0.5568, 0.9836, 0.5568, 0.9815, 0.5579, 0.965, 0.5579, 0.9671, 0.5568, 0.9671, 0.5568, 0.965, 0.7494, 0.03714, 0.7494, 0.03926, 0.7484, 0.03926, 0.7484, 0.03714, 0.7494, 0.05201, 0.7494, 0.05413, 0.7484, 0.05413, 0.7484, 0.05201, 0.7494, 0.03501, 0.7494, 0.03714, 0.7484, 0.03714, 0.7484, 0.03501, 0.7494, 0.04988, 0.7494, 0.05201, 0.7484, 0.05201, 0.7484, 0.04988, 0.7494, 0.03289, 0.7494, 0.03501, 0.7484, 0.03501, 0.7484, 0.03289, 0.7494, 0.04776, 0.7494, 0.04988, 0.7484, 0.04988, 0.7484, 0.04776, 0.7494, 0.03077, 0.7494, 0.03289, 0.7484, 0.03289, 0.7484, 0.03077, 0.7494, 0.04563, 0.7494, 0.04776, 0.7484, 0.04776, 0.7484, 0.04563, 0.7494, 0.02864, 0.7494, 0.03077, 0.7484, 0.03077, 0.7484, 0.02864, 0.7494, 0.04351, 0.7494, 0.04563, 0.7484, 0.04563, 0.7484, 0.04351, 0.7494, 0.02652, 0.7494, 0.02864, 0.7484, 0.02864, 0.7484, 0.02652, 0.7494, 0.04139, 0.7494, 0.04351, 0.7484, 0.04351, 0.7484, 0.04139, 0.7494, 0.02439, 0.7494, 0.02652, 0.7484, 0.02652, 0.7484, 0.02439, 0.7494, 0.03926, 0.7494, 0.04139, 0.7484, 0.04139, 0.7484, 0.03926, 0.7494, 0.05413, 0.7489, 0.05625, 0.7484, 0.05413, 0.7484, 0.02864, 0.7484, 0.03077, 0.7473, 0.03077, 0.7473, 0.02864, 0.7484, 0.04351, 0.7484, 0.04563, 0.7473, 0.04563, 0.7473, 0.04351, 0.7484, 0.02652, 0.7484, 0.02864, 0.7473, 0.02864, 0.7473, 0.02652, 0.7484, 0.04139, 0.7484, 0.04351, 0.7473, 0.04351, 0.7473, 0.04139, 0.7484, 0.02439, 0.7484, 0.02652, 0.7473, 0.02652, 0.7473, 0.02439, 0.7484, 0.03926, 0.7484, 0.04139, 0.7473, 0.04139, 0.7473, 0.03926, 0.7484, 0.05413, 0.7478, 0.05625, 0.7473, 0.05413, 0.7484, 0.03714, 0.7484, 0.03926, 0.7473, 0.03926, 0.7473, 0.03714, 0.7484, 0.05201, 0.7484, 0.05413, 0.7473, 0.05413, 0.7473, 0.05201, 0.7484, 0.03501, 0.7484, 0.03714, 0.7473, 0.03714, 0.7473, 0.03501, 0.7484, 0.04988, 0.7484, 0.05201, 0.7473, 0.05201, 0.7473, 0.04988, 0.7484, 0.03289, 0.7484, 0.03501, 0.7473, 0.03501, 0.7473, 0.03289, 0.7484, 0.04776, 0.7484, 0.04988, 0.7473, 0.04988, 0.7473, 0.04776, 0.7484, 0.03077, 0.7484, 0.03289, 0.7473, 0.03289, 0.7473, 0.03077, 0.7484, 0.04563, 0.7484, 0.04776, 0.7473, 0.04776, 0.7473, 0.04563, 0.5548, 0.9856, 0.5548, 0.9877, 0.5538, 0.9877, 0.5538, 0.9856, 0.5548, 0.9691, 0.5548, 0.9712, 0.5538, 0.9712, 0.5538, 0.9691, 0.5548, 0.9836, 0.5548, 0.9856, 0.5538, 0.9856, 0.5538, 0.9836, 0.5548, 0.9671, 0.5548, 0.9691, 0.5538, 0.9691, 0.5538, 0.9671, 0.5548, 0.9815, 0.5548, 0.9836, 0.5538, 0.9836, 0.5538, 0.9815, 0.5548, 0.965, 0.5548, 0.9671, 0.5538, 0.9671, 0.5538, 0.965, 0.5548, 0.9794, 0.5548, 0.9815, 0.5538, 0.9815, 0.5538, 0.9794, 0.5548, 0.963, 0.5548, 0.965, 0.5538, 0.965, 0.5538, 0.963, 0.5548, 0.9774, 0.5548, 0.9794, 0.5538, 0.9794, 0.5538, 0.9774, 0.5548, 0.9609, 0.5548, 0.963, 0.5538, 0.963, 0.5538, 0.9609, 0.5548, 0.9753, 0.5548, 0.9774, 0.5538, 0.9774, 0.5538, 0.9753, 0.5548, 0.9588, 0.5548, 0.9609, 0.5538, 0.9609, 0.5538, 0.9588, 0.5548, 0.9733, 0.5548, 0.9753, 0.5538, 0.9753, 0.5538, 0.9733, 0.7473, 0.05413, 0.7468, 0.05625, 0.7462, 0.05413, 0.5548, 0.9712, 0.5548, 0.9733, 0.5538, 0.9733, 0.5538, 0.9712, 0.5538, 0.9774, 0.5538, 0.9794, 0.5527, 0.9794, 0.5527, 0.9774, 0.5538, 0.9609, 0.5538, 0.963, 0.5527, 0.963, 0.5527, 0.9609, 0.5538, 0.9753, 0.5538, 0.9774, 0.5527, 0.9774, 0.5527, 0.9753, 0.5538, 0.9588, 0.5538, 0.9609, 0.5527, 0.9609, 0.5527, 0.9588, 0.5538, 0.9733, 0.5538, 0.9753, 0.5527, 0.9753, 0.5527, 0.9733, 0.7462, 0.05413, 0.7457, 0.05625, 0.7452, 0.05413, 0.5538, 0.9712, 0.5538, 0.9733, 0.5527, 0.9733, 0.5527, 0.9712, 0.5538, 0.9856, 0.5538, 0.9877, 0.5527, 0.9877, 0.5527, 0.9856, 0.5538, 0.9691, 0.5538, 0.9712, 0.5527, 0.9712, 0.5527, 0.9691, 0.5538, 0.9836, 0.5538, 0.9856, 0.5527, 0.9856, 0.5527, 0.9836, 0.5538, 0.9671, 0.5538, 0.9691, 0.5527, 0.9691, 0.5527, 0.9671, 0.5538, 0.9815, 0.5538, 0.9836, 0.5527, 0.9836, 0.5527, 0.9815, 0.5538, 0.965, 0.5538, 0.9671, 0.5527, 0.9671, 0.5527, 0.965, 0.5538, 0.9794, 0.5538, 0.9815, 0.5527, 0.9815, 0.5527, 0.9794, 0.5538, 0.963, 0.5538, 0.965, 0.5527, 0.965, 0.5527, 0.963, 0.7452, 0.03501, 0.7452, 0.03714, 0.7441, 0.03714, 0.7441, 0.03501, 0.7452, 0.04988, 0.7452, 0.05201, 0.7441, 0.05201, 0.7441, 0.04988, 0.7452, 0.03289, 0.7452, 0.03501, 0.7441, 0.03501, 0.7441, 0.03289, 0.7452, 0.04776, 0.7452, 0.04988, 0.7441, 0.04988, 0.7441, 0.04776, 0.7452, 0.03077, 0.7452, 0.03289, 0.7441, 0.03289, 0.7441, 0.03077, 0.7452, 0.04563, 0.7452, 0.04776, 0.7441, 0.04776, 0.7441, 0.04563, 0.7452, 0.02864, 0.7452, 0.03077, 0.7441, 0.03077, 0.7441, 0.02864, 0.7452, 0.04351, 0.7452, 0.04563, 0.7441, 0.04563, 0.7441, 0.04351, 0.7452, 0.02652, 0.7452, 0.02864, 0.7441, 0.02864, 0.7441, 0.02652, 0.7452, 0.04139, 0.7452, 0.04351, 0.7441, 0.04351, 0.7441, 0.04139, 0.7452, 0.02439, 0.7452, 0.02652, 0.7441, 0.02652, 0.7441, 0.02439, 0.7452, 0.03926, 0.7452, 0.04139, 0.7441, 0.04139, 0.7441, 0.03926, 0.7452, 0.05413, 0.7447, 0.05625, 0.7441, 0.05413, 0.7452, 0.03714, 0.7452, 0.03926, 0.7441, 0.03926, 0.7441, 0.03714, 0.7452, 0.05201, 0.7452, 0.05413, 0.7441, 0.05413, 0.7441, 0.05201, 0.7441, 0.02652, 0.7441, 0.02864, 0.7431, 0.02864, 0.7431, 0.02652, 0.7441, 0.04139, 0.7441, 0.04351, 0.7431, 0.04351, 0.7431, 0.04139, 0.7441, 0.02439, 0.7441, 0.02652, 0.7431, 0.02652, 0.7431, 0.02439, 0.7441, 0.03926, 0.7441, 0.04139, 0.7431, 0.04139, 0.7431, 0.03926, 0.7441, 0.05413, 0.7436, 0.05625, 0.7431, 0.05413, 0.7441, 0.03714, 0.7441, 0.03926, 0.7431, 0.03926, 0.7431, 0.03714, 0.7441, 0.05201, 0.7441, 0.05413, 0.7431, 0.05413, 0.7431, 0.05201, 0.7441, 0.03501, 0.7441, 0.03714, 0.7431, 0.03714, 0.7431, 0.03501, 0.7441, 0.04988, 0.7441, 0.05201, 0.7431, 0.05201, 0.7431, 0.04988, 0.7441, 0.03289, 0.7441, 0.03501, 0.7431, 0.03501, 0.7431, 0.03289, 0.7441, 0.04776, 0.7441, 0.04988, 0.7431, 0.04988, 0.7431, 0.04776, 0.7441, 0.03077, 0.7441, 0.03289, 0.7431, 0.03289, 0.7431, 0.03077, 0.7441, 0.04563, 0.7441, 0.04776, 0.7431, 0.04776, 0.7431, 0.04563, 0.7441, 0.02864, 0.7441, 0.03077, 0.7431, 0.03077, 0.7431, 0.02864, 0.7441, 0.04351, 0.7441, 0.04563, 0.7431, 0.04563, 0.7431, 0.04351, 0.5507, 0.9671, 0.5507, 0.9691, 0.5496, 0.9691, 0.5496, 0.9671, 0.5507, 0.9815, 0.5507, 0.9836, 0.5496, 0.9836, 0.5496, 0.9815, 0.5507, 0.965, 0.5507, 0.9671, 0.5496, 0.9671, 0.5496, 0.965, 0.5507, 0.9794, 0.5507, 0.9815, 0.5496, 0.9815, 0.5496, 0.9794, 0.5507, 0.963, 0.5507, 0.965, 0.5496, 0.965, 0.5496, 0.963, 0.5507, 0.9774, 0.5507, 0.9794, 0.5496, 0.9794, 0.5496, 0.9774, 0.5507, 0.9609, 0.5507, 0.963, 0.5496, 0.963, 0.5496, 0.9609, 0.5507, 0.9753, 0.5507, 0.9774, 0.5496, 0.9774, 0.5496, 0.9753, 0.5507, 0.9588, 0.5507, 0.9609, 0.5496, 0.9609, 0.5496, 0.9588, 0.5507, 0.9733, 0.5507, 0.9753, 0.5496, 0.9753, 0.5496, 0.9733, 0.7431, 0.05413, 0.7425, 0.05625, 0.742, 0.05413, 0.5507, 0.9712, 0.5507, 0.9733, 0.5496, 0.9733, 0.5496, 0.9712, 0.5507, 0.9856, 0.5507, 0.9877, 0.5496, 0.9877, 0.5496, 0.9856, 0.5507, 0.9691, 0.5507, 0.9712, 0.5496, 0.9712, 0.5496, 0.9691, 0.5507, 0.9836, 0.5507, 0.9856, 0.5496, 0.9856, 0.5496, 0.9836, 0.5496, 0.9588, 0.5496, 0.9609, 0.5486, 0.9609, 0.5486, 0.9588, 0.5496, 0.9733, 0.5496, 0.9753, 0.5486, 0.9753, 0.5486, 0.9733, 0.742, 0.05413, 0.7415, 0.05625, 0.7409, 0.05413, 0.5496, 0.9712, 0.5496, 0.9733, 0.5486, 0.9733, 0.5486, 0.9712, 0.5496, 0.9856, 0.5496, 0.9877, 0.5486, 0.9877, 0.5486, 0.9856, 0.5496, 0.9691, 0.5496, 0.9712, 0.5486, 0.9712, 0.5486, 0.9691, 0.5496, 0.9836, 0.5496, 0.9856, 0.5486, 0.9856, 0.5486, 0.9836, 0.5496, 0.9671, 0.5496, 0.9691, 0.5486, 0.9691, 0.5486, 0.9671, 0.5496, 0.9815, 0.5496, 0.9836, 0.5486, 0.9836, 0.5486, 0.9815, 0.5496, 0.965, 0.5496, 0.9671, 0.5486, 0.9671, 0.5486, 0.965, 0.5496, 0.9794, 0.5496, 0.9815, 0.5486, 0.9815, 0.5486, 0.9794, 0.5496, 0.963, 0.5496, 0.965, 0.5486, 0.965, 0.5486, 0.963, 0.5496, 0.9774, 0.5496, 0.9794, 0.5486, 0.9794, 0.5486, 0.9774, 0.5496, 0.9609, 0.5496, 0.963, 0.5486, 0.963, 0.5486, 0.9609, 0.5496, 0.9753, 0.5496, 0.9774, 0.5486, 0.9774, 0.5486, 0.9753, 0.7409, 0.04776, 0.7409, 0.04988, 0.7399, 0.04988, 0.7399, 0.04776, 0.7409, 0.03077, 0.7409, 0.03289, 0.7399, 0.03289, 0.7399, 0.03077, 0.7409, 0.04563, 0.7409, 0.04776, 0.7399, 0.04776, 0.7399, 0.04563, 0.7409, 0.02864, 0.7409, 0.03077, 0.7399, 0.03077, 0.7399, 0.02864, 0.7409, 0.04351, 0.7409, 0.04563, 0.7399, 0.04563, 0.7399, 0.04351, 0.7409, 0.02652, 0.7409, 0.02864, 0.7399, 0.02864, 0.7399, 0.02652, 0.7409, 0.04139, 0.7409, 0.04351, 0.7399, 0.04351, 0.7399, 0.04139, 0.7409, 0.02439, 0.7409, 0.02652, 0.7399, 0.02652, 0.7399, 0.02439, 0.7409, 0.03926, 0.7409, 0.04139, 0.7399, 0.04139, 0.7399, 0.03926, 0.7409, 0.05413, 0.7404, 0.05625, 0.7399, 0.05413, 0.7409, 0.03714, 0.7409, 0.03926, 0.7399, 0.03926, 0.7399, 0.03714, 0.7409, 0.05201, 0.7409, 0.05413, 0.7399, 0.05413, 0.7399, 0.05201, 0.7409, 0.03501, 0.7409, 0.03714, 0.7399, 0.03714, 0.7399, 0.03501, 0.7409, 0.04988, 0.7409, 0.05201, 0.7399, 0.05201, 0.7399, 0.04988, 0.7409, 0.03289, 0.7409, 0.03501, 0.7399, 0.03501, 0.7399, 0.03289, 0.7399, 0.03926, 0.7399, 0.04139, 0.7388, 0.04139, 0.7388, 0.03926, 0.7399, 0.05413, 0.7393, 0.05625, 0.7388, 0.05413, 0.7399, 0.03714, 0.7399, 0.03926, 0.7388, 0.03926, 0.7388, 0.03714, 0.7399, 0.05201, 0.7399, 0.05413, 0.7388, 0.05413, 0.7388, 0.05201, 0.7399, 0.03501, 0.7399, 0.03714, 0.7388, 0.03714, 0.7388, 0.03501, 0.7399, 0.04988, 0.7399, 0.05201, 0.7388, 0.05201, 0.7388, 0.04988, 0.7399, 0.03289, 0.7399, 0.03501, 0.7388, 0.03501, 0.7388, 0.03289, 0.7399, 0.04776, 0.7399, 0.04988, 0.7388, 0.04988, 0.7388, 0.04776, 0.7399, 0.03077, 0.7399, 0.03289, 0.7388, 0.03289, 0.7388, 0.03077, 0.7399, 0.04563, 0.7399, 0.04776, 0.7388, 0.04776, 0.7388, 0.04563, 0.7399, 0.02864, 0.7399, 0.03077, 0.7388, 0.03077, 0.7388, 0.02864, 0.7399, 0.04351, 0.7399, 0.04563, 0.7388, 0.04563, 0.7388, 0.04351, 0.7399, 0.02652, 0.7399, 0.02864, 0.7388, 0.02864, 0.7388, 0.02652, 0.7399, 0.04139, 0.7399, 0.04351, 0.7388, 0.04351, 0.7388, 0.04139, 0.7399, 0.02439, 0.7399, 0.02652, 0.7388, 0.02652, 0.7388, 0.02439, 0.5465, 0.965, 0.5465, 0.9671, 0.5455, 0.9671, 0.5455, 0.965, 0.5465, 0.9794, 0.5465, 0.9815, 0.5455, 0.9815, 0.5455, 0.9794, 0.5465, 0.963, 0.5465, 0.965, 0.5455, 0.965, 0.5455, 0.963, 0.5465, 0.9774, 0.5465, 0.9794, 0.5455, 0.9794, 0.5455, 0.9774, 0.5465, 0.9609, 0.5465, 0.963, 0.5455, 0.963, 0.5455, 0.9609, 0.5465, 0.9753, 0.5465, 0.9774, 0.5455, 0.9774, 0.5455, 0.9753, 0.5465, 0.9588, 0.5465, 0.9609, 0.5455, 0.9609, 0.5455, 0.9588, 0.5465, 0.9733, 0.5465, 0.9753, 0.5455, 0.9753, 0.5455, 0.9733, 0.7388, 0.05413, 0.7383, 0.05625, 0.7378, 0.05413, 0.5465, 0.9712, 0.5465, 0.9733, 0.5455, 0.9733, 0.5455, 0.9712, 0.5465, 0.9856, 0.5465, 0.9877, 0.5455, 0.9877, 0.5455, 0.9856, 0.5465, 0.9691, 0.5465, 0.9712, 0.5455, 0.9712, 0.5455, 0.9691, 0.5465, 0.9836, 0.5465, 0.9856, 0.5455, 0.9856, 0.5455, 0.9836, 0.5465, 0.9671, 0.5465, 0.9691, 0.5455, 0.9691, 0.5455, 0.9671, 0.5465, 0.9815, 0.5465, 0.9836, 0.5455, 0.9836, 0.5455, 0.9815, 0.7378, 0.05413, 0.7372, 0.05625, 0.7367, 0.05413, 0.5455, 0.9712, 0.5455, 0.9733, 0.5445, 0.9733, 0.5445, 0.9712, 0.5455, 0.9856, 0.5455, 0.9877, 0.5445, 0.9877, 0.5445, 0.9856, 0.5455, 0.9691, 0.5455, 0.9712, 0.5445, 0.9712, 0.5445, 0.9691, 0.5455, 0.9836, 0.5455, 0.9856, 0.5445, 0.9856, 0.5445, 0.9836, 0.5455, 0.9671, 0.5455, 0.9691, 0.5445, 0.9691, 0.5445, 0.9671, 0.5455, 0.9815, 0.5455, 0.9836, 0.5445, 0.9836, 0.5445, 0.9815, 0.5455, 0.965, 0.5455, 0.9671, 0.5445, 0.9671, 0.5445, 0.965, 0.5455, 0.9794, 0.5455, 0.9815, 0.5445, 0.9815, 0.5445, 0.9794, 0.5455, 0.963, 0.5455, 0.965, 0.5445, 0.965, 0.5445, 0.963, 0.5455, 0.9774, 0.5455, 0.9794, 0.5445, 0.9794, 0.5445, 0.9774, 0.5455, 0.9609, 0.5455, 0.963, 0.5445, 0.963, 0.5445, 0.9609, 0.5455, 0.9753, 0.5455, 0.9774, 0.5445, 0.9774, 0.5445, 0.9753, 0.5455, 0.9588, 0.5455, 0.9609, 0.5445, 0.9609, 0.5445, 0.9588, 0.5455, 0.9733, 0.5455, 0.9753, 0.5445, 0.9753, 0.5445, 0.9733, 0.7367, 0.04563, 0.7367, 0.04776, 0.7356, 0.04776, 0.7356, 0.04563, 0.7367, 0.02864, 0.7367, 0.03077, 0.7356, 0.03077, 0.7356, 0.02864, 0.7367, 0.04351, 0.7367, 0.04563, 0.7356, 0.04563, 0.7356, 0.04351, 0.7367, 0.02652, 0.7367, 0.02864, 0.7356, 0.02864, 0.7356, 0.02652, 0.7367, 0.04139, 0.7367, 0.04351, 0.7356, 0.04351, 0.7356, 0.04139, 0.7367, 0.02439, 0.7367, 0.02652, 0.7356, 0.02652, 0.7356, 0.02439, 0.7367, 0.03926, 0.7367, 0.04139, 0.7356, 0.04139, 0.7356, 0.03926, 0.7367, 0.05413, 0.7362, 0.05625, 0.7356, 0.05413, 0.7367, 0.03714, 0.7367, 0.03926, 0.7356, 0.03926, 0.7356, 0.03714, 0.7367, 0.05201, 0.7367, 0.05413, 0.7356, 0.05413, 0.7356, 0.05201, 0.7367, 0.03501, 0.7367, 0.03714, 0.7356, 0.03714, 0.7356, 0.03501, 0.7367, 0.04988, 0.7367, 0.05201, 0.7356, 0.05201, 0.7356, 0.04988, 0.7367, 0.03289, 0.7367, 0.03501, 0.7356, 0.03501, 0.7356, 0.03289, 0.7367, 0.04776, 0.7367, 0.04988, 0.7356, 0.04988, 0.7356, 0.04776, 0.7367, 0.03077, 0.7367, 0.03289, 0.7356, 0.03289, 0.7356, 0.03077, 0.7356, 0.03714, 0.7356, 0.03926, 0.7346, 0.03926, 0.7346, 0.03714, 0.7356, 0.05201, 0.7356, 0.05413, 0.7346, 0.05413, 0.7346, 0.05201, 0.7356, 0.03501, 0.7356, 0.03714, 0.7346, 0.03714, 0.7346, 0.03501, 0.7356, 0.04988, 0.7356, 0.05201, 0.7346, 0.05201, 0.7346, 0.04988, 0.7356, 0.03289, 0.7356, 0.03501, 0.7346, 0.03501, 0.7346, 0.03289, 0.7356, 0.04776, 0.7356, 0.04988, 0.7346, 0.04988, 0.7346, 0.04776, 0.7356, 0.03077, 0.7356, 0.03289, 0.7346, 0.03289, 0.7346, 0.03077, 0.7356, 0.04563, 0.7356, 0.04776, 0.7346, 0.04776, 0.7346, 0.04563, 0.7356, 0.02864, 0.7356, 0.03077, 0.7346, 0.03077, 0.7346, 0.02864, 0.7356, 0.04351, 0.7356, 0.04563, 0.7346, 0.04563, 0.7346, 0.04351, 0.7356, 0.02652, 0.7356, 0.02864, 0.7346, 0.02864, 0.7346, 0.02652, 0.7356, 0.04139, 0.7356, 0.04351, 0.7346, 0.04351, 0.7346, 0.04139, 0.7356, 0.02439, 0.7356, 0.02652, 0.7346, 0.02652, 0.7346, 0.02439, 0.7356, 0.03926, 0.7356, 0.04139, 0.7346, 0.04139, 0.7346, 0.03926, 0.7356, 0.05413, 0.7351, 0.05625, 0.7346, 0.05413, 0.5424, 0.963, 0.5424, 0.965, 0.5414, 0.965, 0.5414, 0.963, 0.5424, 0.9774, 0.5424, 0.9794, 0.5414, 0.9794, 0.5414, 0.9774, 0.5424, 0.9609, 0.5424, 0.963, 0.5414, 0.963, 0.5414, 0.9609, 0.5424, 0.9753, 0.5424, 0.9774, 0.5414, 0.9774, 0.5414, 0.9753, 0.5424, 0.9588, 0.5424, 0.9609, 0.5414, 0.9609, 0.5414, 0.9588, 0.5424, 0.9733, 0.5424, 0.9753, 0.5414, 0.9753, 0.5414, 0.9733, 0.7346, 0.05413, 0.734, 0.05625, 0.7335, 0.05413, 0.5424, 0.9712, 0.5424, 0.9733, 0.5414, 0.9733, 0.5414, 0.9712, 0.5424, 0.9856, 0.5424, 0.9877, 0.5414, 0.9877, 0.5414, 0.9856, 0.5424, 0.9691, 0.5424, 0.9712, 0.5414, 0.9712, 0.5414, 0.9691, 0.5424, 0.9836, 0.5424, 0.9856, 0.5414, 0.9856, 0.5414, 0.9836, 0.5424, 0.9671, 0.5424, 0.9691, 0.5414, 0.9691, 0.5414, 0.9671, 0.5424, 0.9815, 0.5424, 0.9836, 0.5414, 0.9836, 0.5414, 0.9815, 0.5424, 0.965, 0.5424, 0.9671, 0.5414, 0.9671, 0.5414, 0.965, 0.5424, 0.9794, 0.5424, 0.9815, 0.5414, 0.9815, 0.5414, 0.9794, 0.5414, 0.9691, 0.5414, 0.9712, 0.5404, 0.9712, 0.5404, 0.9691, 0.5414, 0.9836, 0.5414, 0.9856, 0.5404, 0.9856, 0.5404, 0.9836, 0.5414, 0.9671, 0.5414, 0.9691, 0.5404, 0.9691, 0.5404, 0.9671, 0.5414, 0.9815, 0.5414, 0.9836, 0.5404, 0.9836, 0.5404, 0.9815, 0.5414, 0.965, 0.5414, 0.9671, 0.5404, 0.9671, 0.5404, 0.965, 0.5414, 0.9794, 0.5414, 0.9815, 0.5404, 0.9815, 0.5404, 0.9794, 0.5414, 0.963, 0.5414, 0.965, 0.5404, 0.965, 0.5404, 0.963, 0.5414, 0.9774, 0.5414, 0.9794, 0.5404, 0.9794, 0.5404, 0.9774, 0.5414, 0.9609, 0.5414, 0.963, 0.5404, 0.963, 0.5404, 0.9609, 0.5414, 0.9753, 0.5414, 0.9774, 0.5404, 0.9774, 0.5404, 0.9753, 0.5414, 0.9588, 0.5414, 0.9609, 0.5404, 0.9609, 0.5404, 0.9588, 0.5414, 0.9733, 0.5414, 0.9753, 0.5404, 0.9753, 0.5404, 0.9733, 0.7335, 0.05413, 0.733, 0.05625, 0.7324, 0.05413, 0.5414, 0.9712, 0.5414, 0.9733, 0.5404, 0.9733, 0.5404, 0.9712, 0.5414, 0.9856, 0.5414, 0.9877, 0.5404, 0.9877, 0.5404, 0.9856, 0.7324, 0.02652, 0.7324, 0.02864, 0.7314, 0.02864, 0.7314, 0.02652, 0.7324, 0.04139, 0.7324, 0.04351, 0.7314, 0.04351, 0.7314, 0.04139, 0.7324, 0.02439, 0.7324, 0.02652, 0.7314, 0.02652, 0.7314, 0.02439, 0.7324, 0.03926, 0.7324, 0.04139, 0.7314, 0.04139, 0.7314, 0.03926, 0.7324, 0.05413, 0.7319, 0.05625, 0.7314, 0.05413, 0.7324, 0.03714, 0.7324, 0.03926, 0.7314, 0.03926, 0.7314, 0.03714, 0.7324, 0.05201, 0.7324, 0.05413, 0.7314, 0.05413, 0.7314, 0.05201, 0.7324, 0.03501, 0.7324, 0.03714, 0.7314, 0.03714, 0.7314, 0.03501, 0.7324, 0.04988, 0.7324, 0.05201, 0.7314, 0.05201, 0.7314, 0.04988, 0.7324, 0.03289, 0.7324, 0.03501, 0.7314, 0.03501, 0.7314, 0.03289, 0.7324, 0.04776, 0.7324, 0.04988, 0.7314, 0.04988, 0.7314, 0.04776, 0.7324, 0.03077, 0.7324, 0.03289, 0.7314, 0.03289, 0.7314, 0.03077, 0.7324, 0.04563, 0.7324, 0.04776, 0.7314, 0.04776, 0.7314, 0.04563, 0.7324, 0.02864, 0.7324, 0.03077, 0.7314, 0.03077, 0.7314, 0.02864, 0.7324, 0.04351, 0.7324, 0.04563, 0.7314, 0.04563, 0.7314, 0.04351, 0.7314, 0.04988, 0.7314, 0.05201, 0.7303, 0.05201, 0.7303, 0.04988, 0.7314, 0.03289, 0.7314, 0.03501, 0.7303, 0.03501, 0.7303, 0.03289, 0.7314, 0.04776, 0.7314, 0.04988, 0.7303, 0.04988, 0.7303, 0.04776, 0.7314, 0.03077, 0.7314, 0.03289, 0.7303, 0.03289, 0.7303, 0.03077, 0.7314, 0.04563, 0.7314, 0.04776, 0.7303, 0.04776, 0.7303, 0.04563, 0.7314, 0.02864, 0.7314, 0.03077, 0.7303, 0.03077, 0.7303, 0.02864, 0.7314, 0.04351, 0.7314, 0.04563, 0.7303, 0.04563, 0.7303, 0.04351, 0.7314, 0.02652, 0.7314, 0.02864, 0.7303, 0.02864, 0.7303, 0.02652, 0.7314, 0.04139, 0.7314, 0.04351, 0.7303, 0.04351, 0.7303, 0.04139, 0.7314, 0.02439, 0.7314, 0.02652, 0.7303, 0.02652, 0.7303, 0.02439, 0.7314, 0.03926, 0.7314, 0.04139, 0.7303, 0.04139, 0.7303, 0.03926, 0.7314, 0.05413, 0.7308, 0.05625, 0.7303, 0.05413, 0.7314, 0.03714, 0.7314, 0.03926, 0.7303, 0.03926, 0.7303, 0.03714, 0.7314, 0.05201, 0.7314, 0.05413, 0.7303, 0.05413, 0.7303, 0.05201, 0.7314, 0.03501, 0.7314, 0.03714, 0.7303, 0.03714, 0.7303, 0.03501, 0.5713, 0.9753, 0.5713, 0.9774, 0.5702, 0.9774, 0.5702, 0.9753, 0.5713, 0.9588, 0.5713, 0.9609, 0.5702, 0.9609, 0.5702, 0.9588, 0.5713, 0.9733, 0.5713, 0.9753, 0.5702, 0.9753, 0.5702, 0.9733, 0.7643, 0.05413, 0.7638, 0.05625, 0.7632, 0.05413, 0.5713, 0.9712, 0.5713, 0.9733, 0.5702, 0.9733, 0.5702, 0.9712, 0.5713, 0.9856, 0.5713, 0.9877, 0.5702, 0.9877, 0.5702, 0.9856, 0.5713, 0.9691, 0.5713, 0.9712, 0.5702, 0.9712, 0.5702, 0.9691, 0.5713, 0.9836, 0.5713, 0.9856, 0.5702, 0.9856, 0.5702, 0.9836, 0.5713, 0.9671, 0.5713, 0.9691, 0.5702, 0.9691, 0.5702, 0.9671, 0.5713, 0.9815, 0.5713, 0.9836, 0.5702, 0.9836, 0.5702, 0.9815, 0.5713, 0.965, 0.5713, 0.9671, 0.5702, 0.9671, 0.5702, 0.965, 0.5713, 0.9794, 0.5713, 0.9815, 0.5702, 0.9815, 0.5702, 0.9794, 0.5713, 0.963, 0.5713, 0.965, 0.5702, 0.965, 0.5702, 0.963, 0.5713, 0.9774, 0.5713, 0.9794, 0.5702, 0.9794, 0.5702, 0.9774, 0.5713, 0.9609, 0.5713, 0.963, 0.5702, 0.963, 0.5702, 0.9609, 0.5702, 0.9671, 0.5702, 0.9691, 0.5692, 0.9691, 0.5692, 0.9671, 0.5702, 0.9815, 0.5702, 0.9836, 0.5692, 0.9836, 0.5692, 0.9815, 0.5702, 0.965, 0.5702, 0.9671, 0.5692, 0.9671, 0.5692, 0.965, 0.5702, 0.9794, 0.5702, 0.9815, 0.5692, 0.9815, 0.5692, 0.9794, 0.5702, 0.963, 0.5702, 0.965, 0.5692, 0.965, 0.5692, 0.963, 0.5702, 0.9774, 0.5702, 0.9794, 0.5692, 0.9794, 0.5692, 0.9774, 0.5702, 0.9609, 0.5702, 0.963, 0.5692, 0.963, 0.5692, 0.9609, 0.5702, 0.9753, 0.5702, 0.9774, 0.5692, 0.9774, 0.5692, 0.9753, 0.5702, 0.9588, 0.5702, 0.9609, 0.5692, 0.9609, 0.5692, 0.9588, 0.5702, 0.9733, 0.5702, 0.9753, 0.5692, 0.9753, 0.5692, 0.9733, 0.7632, 0.05413, 0.7627, 0.05625, 0.7622, 0.05413, 0.5702, 0.9712, 0.5702, 0.9733, 0.5692, 0.9733, 0.5692, 0.9712, 0.5702, 0.9856, 0.5702, 0.9877, 0.5692, 0.9877, 0.5692, 0.9856, 0.5702, 0.9691, 0.5702, 0.9712, 0.5692, 0.9712, 0.5692, 0.9691, 0.5702, 0.9836, 0.5702, 0.9856, 0.5692, 0.9856, 0.5692, 0.9836, 0.7622, 0.02439, 0.7622, 0.02652, 0.7611, 0.02652, 0.7611, 0.02439, 0.7622, 0.03926, 0.7622, 0.04139, 0.7611, 0.04139, 0.7611, 0.03926, 0.7622, 0.05413, 0.7616, 0.05625, 0.7611, 0.05413, 0.7622, 0.03714, 0.7622, 0.03926, 0.7611, 0.03926, 0.7611, 0.03714, 0.7622, 0.05201, 0.7622, 0.05413, 0.7611, 0.05413, 0.7611, 0.05201, 0.7622, 0.03501, 0.7622, 0.03714, 0.7611, 0.03714, 0.7611, 0.03501, 0.7622, 0.04988, 0.7622, 0.05201, 0.7611, 0.05201, 0.7611, 0.04988, 0.7622, 0.03289, 0.7622, 0.03501, 0.7611, 0.03501, 0.7611, 0.03289, 0.7622, 0.04776, 0.7622, 0.04988, 0.7611, 0.04988, 0.7611, 0.04776, 0.7622, 0.03077, 0.7622, 0.03289, 0.7611, 0.03289, 0.7611, 0.03077, 0.7622, 0.04563, 0.7622, 0.04776, 0.7611, 0.04776, 0.7611, 0.04563, 0.7622, 0.02864, 0.7622, 0.03077, 0.7611, 0.03077, 0.7611, 0.02864, 0.7622, 0.04351, 0.7622, 0.04563, 0.7611, 0.04563, 0.7611, 0.04351, 0.7622, 0.02652, 0.7622, 0.02864, 0.7611, 0.02864, 0.7611, 0.02652, 0.7622, 0.04139, 0.7622, 0.04351, 0.7611, 0.04351, 0.7611, 0.04139, 0.7611, 0.04776, 0.7611, 0.04988, 0.7601, 0.04988, 0.7601, 0.04776, 0.7611, 0.03077, 0.7611, 0.03289, 0.7601, 0.03289, 0.7601, 0.03077, 0.7611, 0.04563, 0.7611, 0.04776, 0.7601, 0.04776, 0.7601, 0.04563, 0.7611, 0.02864, 0.7611, 0.03077, 0.7601, 0.03077, 0.7601, 0.02864, 0.7611, 0.04351, 0.7611, 0.04563, 0.7601, 0.04563, 0.7601, 0.04351, 0.7611, 0.02652, 0.7611, 0.02864, 0.7601, 0.02864, 0.7601, 0.02652, 0.7611, 0.04139, 0.7611, 0.04351, 0.7601, 0.04351, 0.7601, 0.04139, 0.7611, 0.02439, 0.7611, 0.02652, 0.7601, 0.02652, 0.7601, 0.02439, 0.7611, 0.03926, 0.7611, 0.04139, 0.7601, 0.04139, 0.7601, 0.03926, 0.7611, 0.05413, 0.7606, 0.05625, 0.7601, 0.05413, 0.7611, 0.03714, 0.7611, 0.03926, 0.7601, 0.03926, 0.7601, 0.03714, 0.7611, 0.05201, 0.7611, 0.05413, 0.7601, 0.05413, 0.7601, 0.05201, 0.7611, 0.03501, 0.7611, 0.03714, 0.7601, 0.03714, 0.7601, 0.03501, 0.7611, 0.04988, 0.7611, 0.05201, 0.7601, 0.05201, 0.7601, 0.04988, 0.7611, 0.03289, 0.7611, 0.03501, 0.7601, 0.03501, 0.7601, 0.03289, 0.5671, 0.9733, 0.5671, 0.9753, 0.5661, 0.9753, 0.5661, 0.9733, 0.7601, 0.05413, 0.7595, 0.05625, 0.759, 0.05413, 0.5671, 0.9712, 0.5671, 0.9733, 0.5661, 0.9733, 0.5661, 0.9712, 0.5671, 0.9856, 0.5671, 0.9877, 0.5661, 0.9877, 0.5661, 0.9856, 0.5671, 0.9691, 0.5671, 0.9712, 0.5661, 0.9712, 0.5661, 0.9691, 0.5671, 0.9836, 0.5671, 0.9856, 0.5661, 0.9856, 0.5661, 0.9836, 0.5671, 0.9671, 0.5671, 0.9691, 0.5661, 0.9691, 0.5661, 0.9671, 0.5671, 0.9815, 0.5671, 0.9836, 0.5661, 0.9836, 0.5661, 0.9815, 0.5671, 0.965, 0.5671, 0.9671, 0.5661, 0.9671, 0.5661, 0.965, 0.5671, 0.9794, 0.5671, 0.9815, 0.5661, 0.9815, 0.5661, 0.9794, 0.5671, 0.963, 0.5671, 0.965, 0.5661, 0.965, 0.5661, 0.963, 0.5671, 0.9774, 0.5671, 0.9794, 0.5661, 0.9794, 0.5661, 0.9774, 0.5671, 0.9609, 0.5671, 0.963, 0.5661, 0.963, 0.5661, 0.9609, 0.5671, 0.9753, 0.5671, 0.9774, 0.5661, 0.9774, 0.5661, 0.9753, 0.5671, 0.9588, 0.5671, 0.9609, 0.5661, 0.9609, 0.5661, 0.9588, 0.5661, 0.965, 0.5661, 0.9671, 0.5651, 0.9671, 0.5651, 0.965, 0.5661, 0.9794, 0.5661, 0.9815, 0.5651, 0.9815, 0.5651, 0.9794, 0.5661, 0.963, 0.5661, 0.965, 0.5651, 0.965, 0.5651, 0.963, 0.5661, 0.9774, 0.5661, 0.9794, 0.5651, 0.9794, 0.5651, 0.9774, 0.5661, 0.9609, 0.5661, 0.963, 0.5651, 0.963, 0.5651, 0.9609, 0.5661, 0.9753, 0.5661, 0.9774, 0.5651, 0.9774, 0.5651, 0.9753, 0.5661, 0.9588, 0.5661, 0.9609, 0.5651, 0.9609, 0.5651, 0.9588, 0.5661, 0.9733, 0.5661, 0.9753, 0.5651, 0.9753, 0.5651, 0.9733, 0.759, 0.05413, 0.7585, 0.05625, 0.7579, 0.05413, 0.5661, 0.9712, 0.5661, 0.9733, 0.5651, 0.9733, 0.5651, 0.9712, 0.5661, 0.9856, 0.5661, 0.9877, 0.5651, 0.9877, 0.5651, 0.9856, 0.5661, 0.9691, 0.5661, 0.9712, 0.5651, 0.9712, 0.5651, 0.9691, 0.5661, 0.9836, 0.5661, 0.9856, 0.5651, 0.9856, 0.5651, 0.9836, 0.5661, 0.9671, 0.5661, 0.9691, 0.5651, 0.9691, 0.5651, 0.9671, 0.5661, 0.9815, 0.5661, 0.9836, 0.5651, 0.9836, 0.5651, 0.9815, 0.7579, 0.03714, 0.7579, 0.03926, 0.7569, 0.03926, 0.7569, 0.03714, 0.7579, 0.05201, 0.7579, 0.05413, 0.7569, 0.05413, 0.7569, 0.05201, 0.7579, 0.03501, 0.7579, 0.03714, 0.7569, 0.03714, 0.7569, 0.03501, 0.7579, 0.04988, 0.7579, 0.05201, 0.7569, 0.05201, 0.7569, 0.04988, 0.7579, 0.03289, 0.7579, 0.03501, 0.7569, 0.03501, 0.7569, 0.03289, 0.7579, 0.04776, 0.7579, 0.04988, 0.7569, 0.04988, 0.7569, 0.04776, 0.7579, 0.03077, 0.7579, 0.03289, 0.7569, 0.03289, 0.7569, 0.03077, 0.7579, 0.04563, 0.7579, 0.04776, 0.7569, 0.04776, 0.7569, 0.04563, 0.7579, 0.02864, 0.7579, 0.03077, 0.7569, 0.03077, 0.7569, 0.02864, 0.7579, 0.04351, 0.7579, 0.04563, 0.7569, 0.04563, 0.7569, 0.04351, 0.7579, 0.02652, 0.7579, 0.02864, 0.7569, 0.02864, 0.7569, 0.02652, 0.7579, 0.04139, 0.7579, 0.04351, 0.7569, 0.04351, 0.7569, 0.04139, 0.7579, 0.02439, 0.7579, 0.02652, 0.7569, 0.02652, 0.7569, 0.02439, 0.7579, 0.03926, 0.7579, 0.04139, 0.7569, 0.04139, 0.7569, 0.03926, 0.7579, 0.05413, 0.7574, 0.05625, 0.7569, 0.05413, 0.7569, 0.02864, 0.7569, 0.03077, 0.7558, 0.03077, 0.7558, 0.02864, 0.7569, 0.04351, 0.7569, 0.04563, 0.7558, 0.04563, 0.7558, 0.04351, 0.7569, 0.02652, 0.7569, 0.02864, 0.7558, 0.02864, 0.7558, 0.02652, 0.7569, 0.04139, 0.7569, 0.04351, 0.7558, 0.04351, 0.7558, 0.04139, 0.7569, 0.02439, 0.7569, 0.02652, 0.7558, 0.02652, 0.7558, 0.02439, 0.7569, 0.03926, 0.7569, 0.04139, 0.7558, 0.04139, 0.7558, 0.03926, 0.7569, 0.05413, 0.7563, 0.05625, 0.7558, 0.05413, 0.7569, 0.03714, 0.7569, 0.03926, 0.7558, 0.03926, 0.7558, 0.03714, 0.7569, 0.05201, 0.7569, 0.05413, 0.7558, 0.05413, 0.7558, 0.05201, 0.7569, 0.03501, 0.7569, 0.03714, 0.7558, 0.03714, 0.7558, 0.03501, 0.7569, 0.04988, 0.7569, 0.05201, 0.7558, 0.05201, 0.7558, 0.04988, 0.7569, 0.03289, 0.7569, 0.03501, 0.7558, 0.03501, 0.7558, 0.03289, 0.7569, 0.04776, 0.7569, 0.04988, 0.7558, 0.04988, 0.7558, 0.04776, 0.7569, 0.03077, 0.7569, 0.03289, 0.7558, 0.03289, 0.7558, 0.03077, 0.7569, 0.04563, 0.7569, 0.04776, 0.7558, 0.04776, 0.7558, 0.04563])
me_x.materials.append(mat_x)
me_x.update()
me_004 = bpy.data.meshes.new('円柱.004')
me_004.from_pydata([(-1.216e-09, 0.3278, 0.1096), (-1.216e-09, 0.3278, 0.4361), (0.1927, 0.2652, 0.1096), (0.1927, 0.2652, 0.4361), (0.3118, 0.1013, 0.1096), (0.3118, 0.1013, 0.4361), (0.3118, -0.1013, 0.1096), (0.3118, -0.1013, 0.4361), (0.1927, -0.2652, 0.1096), (0.1927, -0.2652, 0.4361), (-1.216e-09, -0.3278, 0.1096), (-1.216e-09, -0.3278, 0.4361), (-0.1927, -0.2652, 0.1096), (-0.1927, -0.2652, 0.4361), (-0.3118, -0.1013, 0.1096), (-0.3118, -0.1013, 0.4361), (-0.3118, 0.1013, 0.1096), (-0.3118, 0.1013, 0.4361), (-0.1927, 0.2652, 0.1096), (-0.1927, 0.2652, 0.4361)], [], [(0, 1, 3, 2), (2, 3, 5, 4), (4, 5, 7, 6), (6, 7, 9, 8), (8, 9, 11, 10), (10, 11, 13, 12), (12, 13, 15, 14), (14, 15, 17, 16), (3, 1, 19, 17, 15, 13, 11, 9, 7, 5), (16, 17, 19, 18), (18, 19, 1, 0), (0, 2, 4, 6, 8, 10, 12, 14, 16, 18)])
_uv = me_004.uv_layers.new(name='UVマップ')
_uv.uv.foreach_set('vector', [0.2236, 0.8587, 0.2236, 0.8672, 0.2219, 0.8672, 0.2219, 0.8587, 0.2219, 0.8587, 0.2219, 0.8672, 0.2202, 0.8672, 0.2202, 0.8587, 0.2202, 0.8587, 0.2202, 0.8672, 0.2185, 0.8672, 0.2185, 0.8587, 0.2185, 0.8587, 0.2185, 0.8672, 0.2168, 0.8672, 0.2168, 0.8587, 0.2168, 0.8587, 0.2168, 0.8672, 0.2151, 0.8672, 0.2151, 0.8587, 0.2151, 0.8587, 0.2151, 0.8672, 0.2134, 0.8672, 0.2134, 0.8587, 0.2134, 0.8587, 0.2134, 0.8672, 0.2117, 0.8672, 0.2117, 0.8587, 0.2117, 0.8587, 0.2117, 0.8672, 0.2101, 0.8672, 0.2101, 0.8587, 0.2133, 0.8578, 0.2109, 0.8586, 0.2085, 0.8578, 0.207, 0.8558, 0.207, 0.8533, 0.2085, 0.8512, 0.2109, 0.8505, 0.2133, 0.8512, 0.2147, 0.8533, 0.2147, 0.8558, 0.2101, 0.8587, 0.2101, 0.8672, 0.2084, 0.8672, 0.2084, 0.8587, 0.2084, 0.8587, 0.2084, 0.8672, 0.2067, 0.8672, 0.2067, 0.8587, 0.2193, 0.8586, 0.2217, 0.8578, 0.2232, 0.8558, 0.2232, 0.8533, 0.2217, 0.8512, 0.2193, 0.8505, 0.217, 0.8512, 0.2155, 0.8533, 0.2155, 0.8558, 0.217, 0.8578])
me_004.materials.append(mat_x)
me_004.update()
me_x_1 = bpy.data.meshes.new('平面')
me_x_1.from_pydata([(-0.1092, 0.1975, 0.3513), (-0.009774, 0.1976, 0.3403), (0.03705, 0.9974, 1.681), (0.1364, 0.9975, 1.67)], [], [(0, 1, 3, 2)])
_uv = me_x_1.uv_layers.new(name='UVマップ')
_uv.uv.foreach_set('vector', [0.2243, 0.384, 0.199, 0.384, 0.199, 0.3587, 0.2243, 0.3587])
me_x_1.materials.append(mat_x)
me_x_1.update()

# ---- objects
ob_light = bpy.data.objects.new('Light', light_light)
ob_camera = bpy.data.objects.new('Camera', cam_camera)
ob_x = bpy.data.objects.new('球', me_x)
ob_x_1 = bpy.data.objects.new('円柱', me_004)
ob_x_2 = bpy.data.objects.new('平面', me_x_1)

# ---- transforms, parenting, visibility, modifiers, constraints
ob_light.location = (4.076, 1.005, 5.904)
ob_light.rotation_euler = (0.6503, 0.05522, 1.866)
ob_light.lock_rotations_4d = False
ob_light.empty_display_type = 'ARROWS'
ob_light.color = (0.0, 0.0, 0.0, 0.0)
ob_light.lineart.crease_threshold = 0.0
ob_camera.location = (7.359, -6.926, 4.958)
ob_camera.rotation_euler = (1.109, 0.0, 0.8149)
ob_camera.lock_rotations_4d = False
ob_camera.empty_display_type = 'ARROWS'
ob_camera.color = (0.0, 0.0, 0.0, 0.0)
ob_camera.display_type = 'WIRE'
ob_camera.lineart.crease_threshold = 0.0
ob_x.location = (0.0, 0.0, 2.284)
ob_x_1.location = (0.0, 0.0, 0.0)
ob_x_2.location = (0.0, 0.0, 0.0)
ob_x_2.rotation_euler = (0.0, -0.0, 1.571)
_m = ob_x_2.modifiers.new('配列', 'ARRAY')
_m.count = 4
_m.use_relative_offset = False
_m.use_object_offset = True
_m.offset_object = ob_x_1

# ---- collection membership
col_collection.objects.link(ob_light)
col_collection.objects.link(ob_camera)
col_collection.objects.link(ob_x)
col_collection.objects.link(ob_x_1)
col_collection.objects.link(ob_x_2)

# ---- scene / render settings (as saved in the file)
scene.camera = ob_camera
scene.frame_start = 1; scene.frame_end = 250; scene.frame_set(1)
scene.render.engine = 'BLENDER_EEVEE_NEXT'
scene.cycles.sampling_pattern = 'TABULATED_SOBOL'
scene.cycles.use_light_tree = False
scene.view_settings.view_transform = 'Filmic'
bpy.context.view_layer.update()
